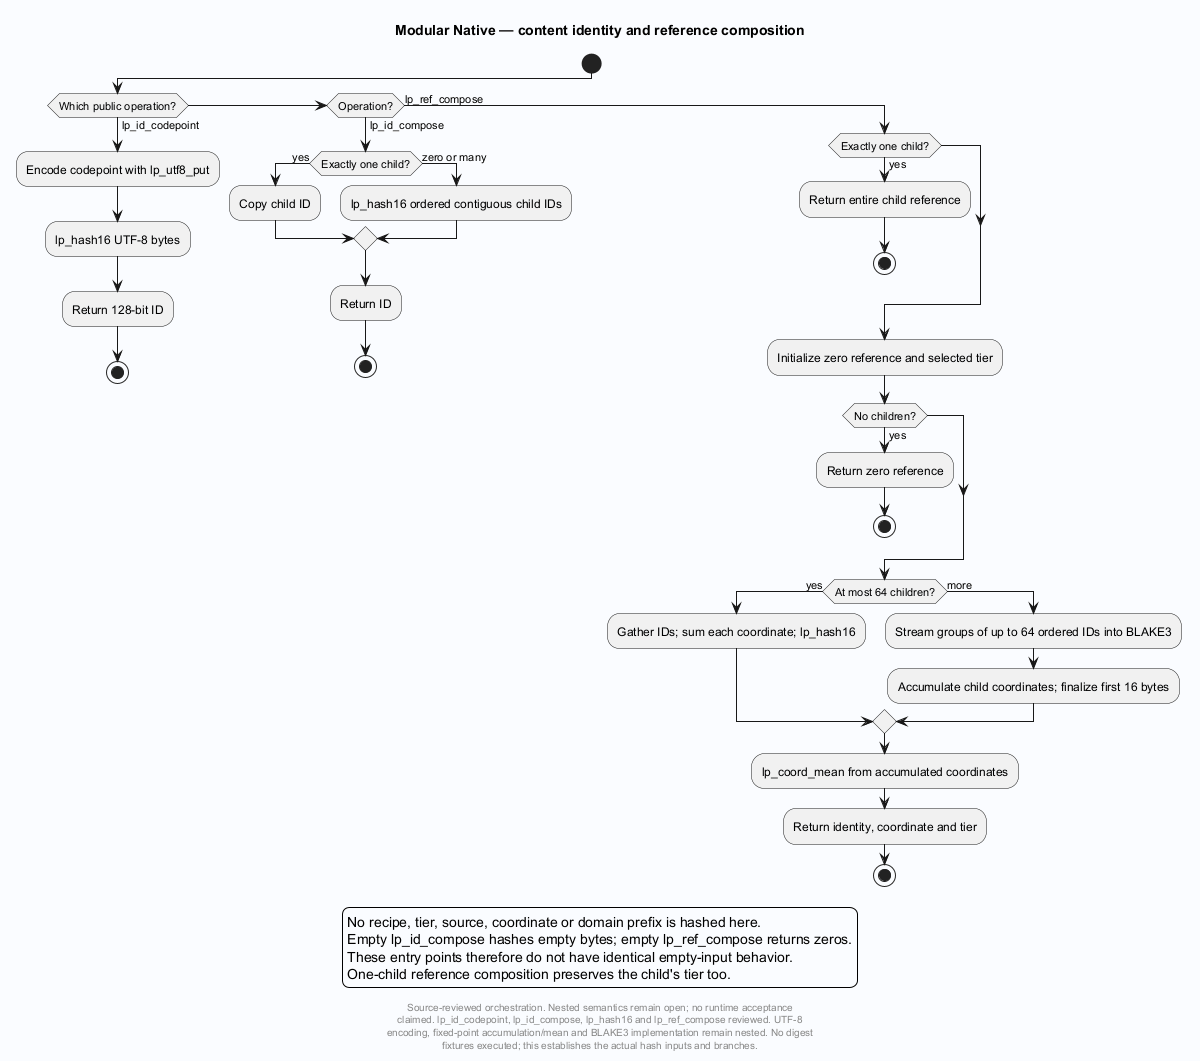

The diagram above was rendered by PlantUML. Its source (embedded in the PNG):
@startuml
' Evidence: Laplace-Native/src/identity.c SHA256 45bf5d2cac1000a76b9dc6a94b6f70d4b5b39b24901281ba964fb95293a7a204
' Evidence: Laplace-Native/src/compose.c SHA256 c213317c0871e015319c2a293fa82f7264f74bf7ec136d9ce2b2a867a38756f2
skinparam backgroundColor #FAFCFF
skinparam shadowing false
skinparam defaultFontName SansSerif
title Modular Native — content identity and reference composition

start
if (Which public operation?) then (lp_id_codepoint)
 :Encode codepoint with lp_utf8_put;
 :lp_hash16 UTF-8 bytes;
 :Return 128-bit ID;
 stop
elseif (Operation?) then (lp_id_compose)
 if (Exactly one child?) then (yes)
  :Copy child ID;
 else (zero or many)
  :lp_hash16 ordered contiguous child IDs;
 endif
 :Return ID;
 stop
else (lp_ref_compose)
 if (Exactly one child?) then (yes)
  :Return entire child reference;
  stop
 endif
 :Initialize zero reference and selected tier;
 if (No children?) then (yes)
  :Return zero reference;
  stop
 endif
 if (At most 64 children?) then (yes)
  :Gather IDs; sum each coordinate; lp_hash16;
 else (more)
  :Stream groups of up to 64 ordered IDs into BLAKE3;
  :Accumulate child coordinates; finalize first 16 bytes;
 endif
 :lp_coord_mean from accumulated coordinates;
 :Return identity, coordinate and tier;
 stop
endif
legend
No recipe, tier, source, coordinate or domain prefix is hashed here.
Empty lp_id_compose hashes empty bytes; empty lp_ref_compose returns zeros.
These entry points therefore do not have identical empty-input behavior.
One-child reference composition preserves the child's tier too.
endlegend

footer
Source-reviewed orchestration. Nested semantics remain open; no runtime acceptance
claimed. lp_id_codepoint, lp_id_compose, lp_hash16 and lp_ref_compose reviewed. UTF-8
encoding, fixed-point accumulation/mean and BLAKE3 implementation remain nested. No digest
fixtures executed; this establishes the actual hash inputs and branches.
end footer

@enduml